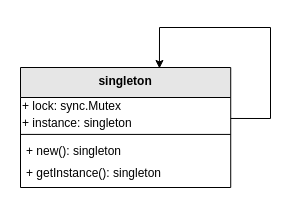

The diagram above was exported from draw.io. Its source (the exported page's mxGraphModel, read from the mxfile embedded in the PNG):
<mxGraphModel dx="1219" dy="757" grid="1" gridSize="10" guides="1" tooltips="1" connect="1" arrows="1" fold="1" page="1" pageScale="1" pageWidth="827" pageHeight="1169" math="0" shadow="0">
  <root>
    <mxCell id="WIyWlLk6GJQsqaUBKTNV-0" />
    <mxCell id="WIyWlLk6GJQsqaUBKTNV-1" parent="WIyWlLk6GJQsqaUBKTNV-0" />
    <mxCell id="ud3-0ucaYvShRDMD6aPW-0" value="" style="group" vertex="1" connectable="0" parent="WIyWlLk6GJQsqaUBKTNV-1">
      <mxGeometry x="170" y="170" width="210.22000000000003" height="120" as="geometry" />
    </mxCell>
    <mxCell id="ud3-0ucaYvShRDMD6aPW-1" value="singleton" style="swimlane;fontStyle=1;align=center;verticalAlign=top;childLayout=stackLayout;horizontal=1;startSize=30;horizontalStack=0;resizeParent=1;resizeLast=0;collapsible=1;marginBottom=0;rounded=0;shadow=0;strokeWidth=1;fillColor=#E6E6E6;" vertex="1" parent="ud3-0ucaYvShRDMD6aPW-0">
      <mxGeometry width="210.22" height="120" as="geometry">
        <mxRectangle x="230" y="140" width="160" height="26" as="alternateBounds" />
      </mxGeometry>
    </mxCell>
    <mxCell id="ud3-0ucaYvShRDMD6aPW-6" value="+ lock: sync.Mutex" style="text;html=1;strokeColor=none;fillColor=none;align=left;verticalAlign=middle;whiteSpace=wrap;rounded=0;" vertex="1" parent="ud3-0ucaYvShRDMD6aPW-1">
      <mxGeometry y="30" width="210.22" height="16.776315789473685" as="geometry" />
    </mxCell>
    <mxCell id="ud3-0ucaYvShRDMD6aPW-8" style="edgeStyle=orthogonalEdgeStyle;rounded=0;orthogonalLoop=1;jettySize=auto;html=1;exitX=1;exitY=0.25;exitDx=0;exitDy=0;entryX=0.661;entryY=0.008;entryDx=0;entryDy=0;entryPerimeter=0;" edge="1" parent="ud3-0ucaYvShRDMD6aPW-1" source="ud3-0ucaYvShRDMD6aPW-2" target="ud3-0ucaYvShRDMD6aPW-1">
      <mxGeometry relative="1" as="geometry">
        <Array as="points">
          <mxPoint x="250" y="51" />
          <mxPoint x="250" y="-40" />
          <mxPoint x="139" y="-40" />
        </Array>
      </mxGeometry>
    </mxCell>
    <mxCell id="ud3-0ucaYvShRDMD6aPW-2" value="+ instance: singleton" style="text;html=1;strokeColor=none;fillColor=none;align=left;verticalAlign=middle;whiteSpace=wrap;rounded=0;" vertex="1" parent="ud3-0ucaYvShRDMD6aPW-1">
      <mxGeometry y="46.776315789473685" width="210.22" height="16.776315789473685" as="geometry" />
    </mxCell>
    <mxCell id="ud3-0ucaYvShRDMD6aPW-3" value="" style="line;html=1;strokeWidth=1;align=left;verticalAlign=middle;spacingTop=-1;spacingLeft=3;spacingRight=3;rotatable=0;labelPosition=right;points=[];portConstraint=eastwest;" vertex="1" parent="ud3-0ucaYvShRDMD6aPW-1">
      <mxGeometry y="63.55263157894737" width="210.22" height="6.7105263157894735" as="geometry" />
    </mxCell>
    <mxCell id="ud3-0ucaYvShRDMD6aPW-4" value="+ new(): singleton" style="text;align=left;verticalAlign=top;spacingLeft=4;spacingRight=4;overflow=hidden;rotatable=0;points=[[0,0.5],[1,0.5]];portConstraint=eastwest;" vertex="1" parent="ud3-0ucaYvShRDMD6aPW-1">
      <mxGeometry y="70.26315789473685" width="210.22" height="21.80921052631579" as="geometry" />
    </mxCell>
    <mxCell id="ud3-0ucaYvShRDMD6aPW-7" value="+ getInstance(): singleton" style="text;align=left;verticalAlign=top;spacingLeft=4;spacingRight=4;overflow=hidden;rotatable=0;points=[[0,0.5],[1,0.5]];portConstraint=eastwest;" vertex="1" parent="ud3-0ucaYvShRDMD6aPW-1">
      <mxGeometry y="92.07236842105264" width="210.22" height="21.80921052631579" as="geometry" />
    </mxCell>
  </root>
</mxGraphModel>